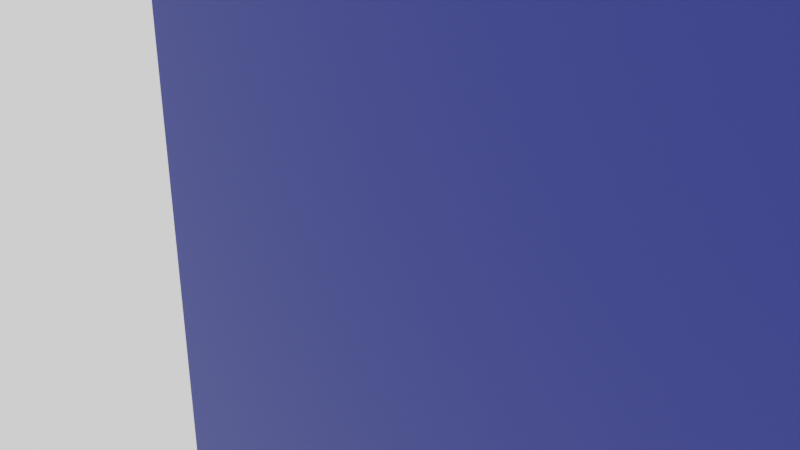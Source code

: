 # Source: Book_01.blend  (saved by Blender 2.90.8; exported with 4.5.12 LTS)
import bpy
from mathutils import Matrix  # noqa: F401  (used for matrix-valued properties, if any)

bpy.ops.wm.read_factory_settings(use_empty=True)
scene = bpy.context.scene
scene.name = 'Scene'

# ---- collections
col_collection = bpy.data.collections.new('Collection'); scene.collection.children.link(col_collection)

# ---- materials (node trees are filled in below, after node groups)
mat_paper_book = bpy.data.materials.new('Paper_book')
mat_paper_book.alpha_threshold = 0.0
mat_paper_book.use_transparent_shadow = False
mat_paper_book.line_color = (0.0, 0.0, 0.0, 1.0)
mat_book01_coverdarkblue = bpy.data.materials.new('Book01_coverdarkBlue')
mat_book01_coverdarkblue.use_transparent_shadow = False

# ---- material node trees
mat_paper_book.use_nodes = True; mat_paper_book.node_tree.nodes.clear()
_N = mat_paper_book.node_tree.nodes; _L = mat_paper_book.node_tree.links
n0 = _N.new('ShaderNodeOutputMaterial'); n0.name = 'Material Output'; n0.location = (300, 300)
n1 = _N.new('ShaderNodeBsdfPrincipled'); n1.name = 'Principled BSDF'; n1.location = (10, 300)
n1.distribution = 'GGX'
n1.subsurface_method = 'BURLEY'
n1.inputs[0].default_value = (0.9588, 1.0, 0.5693, 1.0)
n1.inputs[2].default_value = 0.4
n1.inputs[3].default_value = 1.45
n1.inputs[27].default_value = (0.0, 0.0, 0.0, 1.0)
n1.inputs[28].default_value = 1.0
_L.new(n1.outputs[0], n0.inputs[0])
n0.is_active_output = True
mat_book01_coverdarkblue.use_nodes = True; mat_book01_coverdarkblue.node_tree.nodes.clear()
_N = mat_book01_coverdarkblue.node_tree.nodes; _L = mat_book01_coverdarkblue.node_tree.links
n0 = _N.new('ShaderNodeBsdfPrincipled'); n0.name = 'Principled BSDF'; n0.location = (10, 300)
n0.distribution = 'GGX'
n0.subsurface_method = 'BURLEY'
n0.inputs[0].default_value = (0.009217, 0.01856, 0.2079, 1.0)
n0.inputs[3].default_value = 1.45
n0.inputs[27].default_value = (0.0, 0.0, 0.0, 1.0)
n0.inputs[28].default_value = 1.0
n1 = _N.new('ShaderNodeOutputMaterial'); n1.name = 'Material Output'; n1.location = (300, 300)
_L.new(n0.outputs[0], n1.inputs[0])
n1.is_active_output = True

# ---- world
world_world = bpy.data.worlds.new('World'); scene.world = world_world
world_world.use_nodes = True; world_world.node_tree.nodes.clear()
_N = world_world.node_tree.nodes; _L = world_world.node_tree.links
n0 = _N.new('ShaderNodeOutputWorld'); n0.name = 'World Output'; n0.location = (300, 300)
n1 = _N.new('ShaderNodeBackground'); n1.name = 'Background'; n1.location = (10, 300)
n1.inputs[0].default_value = (1.0, 1.0, 1.0, 1.0)
_L.new(n1.outputs[0], n0.inputs[0])
n0.is_active_output = True
world_world.color = (0.05088, 0.05088, 0.05088)
world_world.use_sun_shadow = False
world_world.sun_shadow_jitter_overblur = 0.0

# ---- cameras
cam_camera = bpy.data.cameras.new('Camera')
cam_camera.clip_end = 100.0
cam_camera.ortho_scale = 7.314

# ---- meshes
me_cube_001 = bpy.data.meshes.new('Cube.001')
me_cube_001.from_pydata([(5.508, 1.0, 5.43), (5.508, 1.0, -5.43), (5.508, -1.0, 5.43), (5.508, -1.0, -5.43), (-2.692, 1.0, 5.43), (-2.692, 1.0, -5.43), (-2.692, -1.0, 5.43), (-2.692, -1.0, -5.43), (-2.974, 0.5, -5.43), (-3.09, 0.0, -5.43), (-2.974, -0.5, -5.43), (-2.974, -0.5, 5.43), (-3.09, 0.0, 5.43), (-2.974, 0.5, 5.43), (5.508, 0.9, 5.43), (5.508, 0.9, -5.43), (5.508, -0.9, 5.43), (5.508, -0.9, -5.43), (-2.422, 0.9246, 5.43), (-2.422, 0.9246, -5.43), (-2.422, -0.9246, 5.43), (-2.422, -0.9246, -5.43), (-2.566, 0.4903, -5.43), (-2.68, 0.0, -5.43), (-2.566, -0.4903, -5.43), (-2.566, -0.4903, 5.43), (-2.68, 0.0, 5.43), (-2.566, 0.4903, 5.43), (-2.72, -0.9324, -5.292), (-2.72, -0.9324, 5.292), (-2.72, 0.9324, -5.292), (-2.72, 0.9324, 5.292), (5.245, -0.9324, -5.292), (5.245, -0.9324, 5.292), (5.245, 0.9324, -5.292), (5.245, 0.9324, 5.292)], [], [(9, 12, 13, 8), (3, 2, 6, 7), (8, 13, 4, 5), (10, 11, 12, 9), (7, 6, 11, 10), (5, 4, 0, 1), (23, 22, 27, 26), (17, 21, 20, 16), (22, 19, 18, 27), (24, 23, 26, 25), (21, 24, 25, 20), (19, 15, 14, 18), (7, 10, 24, 21), (5, 1, 15, 19), (1, 0, 14, 15), (2, 3, 17, 16), (6, 2, 16, 20), (9, 8, 22, 23), (3, 7, 21, 17), (4, 13, 27, 18), (0, 4, 18, 14), (8, 5, 19, 22), (10, 9, 23, 24), (11, 6, 20, 25), (12, 11, 25, 26), (13, 12, 26, 27), (28, 29, 31, 30), (30, 31, 35, 34), (34, 35, 33, 32), (32, 33, 29, 28), (30, 34, 32, 28), (35, 31, 29, 33)])
me_cube_001.polygons.foreach_set('material_index', [1, 1, 1, 1, 1, 1, 1, 1, 1, 1, 1, 1, 1, 1, 1, 1, 1, 1, 1, 1, 1, 1, 1, 1, 1, 1, 0, 0, 0, 0, 0, 0])
_uv = me_cube_001.uv_layers.new(name='UVMap')
_uv.uv.foreach_set('vector', [0.375, 0.125, 0.625, 0.125, 0.625, 0.1875, 0.375, 0.1875, 0.375, 0.75, 0.625, 0.75, 0.625, 1.0, 0.375, 1.0, 0.375, 0.1875, 0.625, 0.1875, 0.625, 0.25, 0.375, 0.25, 0.375, 0.0625, 0.625, 0.0625, 0.625, 0.125, 0.375, 0.125, 0.375, 0.0, 0.625, 0.0, 0.625, 0.0625, 0.375, 0.0625, 0.375, 0.25, 0.625, 0.25, 0.625, 0.5, 0.375, 0.5, 0.375, 0.125, 0.375, 0.1875, 0.625, 0.1875, 0.625, 0.125, 0.375, 0.75, 0.375, 1.0, 0.625, 1.0, 0.625, 0.75, 0.375, 0.1875, 0.375, 0.25, 0.625, 0.25, 0.625, 0.1875, 0.375, 0.0625, 0.375, 0.125, 0.625, 0.125, 0.625, 0.0625, 0.375, 0.0, 0.375, 0.0625, 0.625, 0.0625, 0.625, 0.0, 0.375, 0.25, 0.375, 0.5, 0.625, 0.5, 0.625, 0.25, 0.375, 0.0, 0.375, 0.0625, 0.375, 0.0625, 0.375, 0.0, 0.375, 0.25, 0.375, 0.5, 0.375, 0.5, 0.375, 0.25, 0.375, 0.5, 0.625, 0.5, 0.625, 0.5, 0.375, 0.5, 0.625, 0.75, 0.375, 0.75, 0.375, 0.75, 0.625, 0.75, 0.625, 1.0, 0.625, 0.75, 0.625, 0.75, 0.625, 1.0, 0.375, 0.125, 0.375, 0.1875, 0.375, 0.1875, 0.375, 0.125, 0.375, 0.75, 0.375, 1.0, 0.375, 1.0, 0.375, 0.75, 0.625, 0.25, 0.625, 0.1875, 0.625, 0.1875, 0.625, 0.25, 0.625, 0.5, 0.625, 0.25, 0.625, 0.25, 0.625, 0.5, 0.375, 0.1875, 0.375, 0.25, 0.375, 0.25, 0.375, 0.1875, 0.375, 0.0625, 0.375, 0.125, 0.375, 0.125, 0.375, 0.0625, 0.625, 0.0625, 0.625, 0.0, 0.625, 0.0, 0.625, 0.0625, 0.625, 0.125, 0.625, 0.0625, 0.625, 0.0625, 0.625, 0.125, 0.625, 0.1875, 0.625, 0.125, 0.625, 0.125, 0.625, 0.1875, 0.375, 0.0, 0.625, 0.0, 0.625, 0.25, 0.375, 0.25, 0.375, 0.25, 0.625, 0.25, 0.625, 0.5, 0.375, 0.5, 0.375, 0.5, 0.625, 0.5, 0.625, 0.75, 0.375, 0.75, 0.375, 0.75, 0.625, 0.75, 0.625, 1.0, 0.375, 1.0, 0.125, 0.5, 0.375, 0.5, 0.375, 0.75, 0.125, 0.75, 0.625, 0.5, 0.875, 0.5, 0.875, 0.75, 0.625, 0.75])
me_cube_001.materials.append(mat_paper_book)
me_cube_001.materials.append(mat_book01_coverdarkblue)
me_cube_001.use_remesh_preserve_volume = False
me_cube_001.use_remesh_preserve_attributes = False
me_cube_001.use_mirror_vertex_groups = False
me_cube_001.update()

# ---- objects
ob_camera = bpy.data.objects.new('Camera', cam_camera)
ob_book_01 = bpy.data.objects.new('Book_01', me_cube_001)

# ---- transforms, parenting, visibility, modifiers, constraints
ob_camera.location = (7.359, -6.926, 4.958)
ob_camera.rotation_euler = (1.109, 0.0, 0.8149)
ob_camera.lock_rotations_4d = False
ob_camera.empty_display_type = 'ARROWS'
ob_camera.color = (0.0, 0.0, 0.0, 0.0)
ob_camera.display_type = 'WIRE'
ob_camera.lineart.crease_threshold = 0.0
ob_book_01.location = (0.0, 0.0, 0.0)
ob_book_01.lock_rotations_4d = False
ob_book_01.empty_display_type = 'ARROWS'
ob_book_01.lineart.crease_threshold = 0.0

# ---- collection membership
col_collection.objects.link(ob_camera)
col_collection.objects.link(ob_book_01)

# ---- scene / render settings (as saved in the file)
scene.camera = ob_camera
scene.frame_start = 1; scene.frame_end = 250; scene.frame_set(1)
scene.render.engine = 'BLENDER_EEVEE_NEXT'
scene.cycles.use_denoising = False
scene.cycles.samples = 128
scene.cycles.sampling_pattern = 'TABULATED_SOBOL'
scene.cycles.use_adaptive_sampling = False
scene.cycles.use_light_tree = False
scene.view_settings.view_transform = 'Filmic'
bpy.context.view_layer.update()
